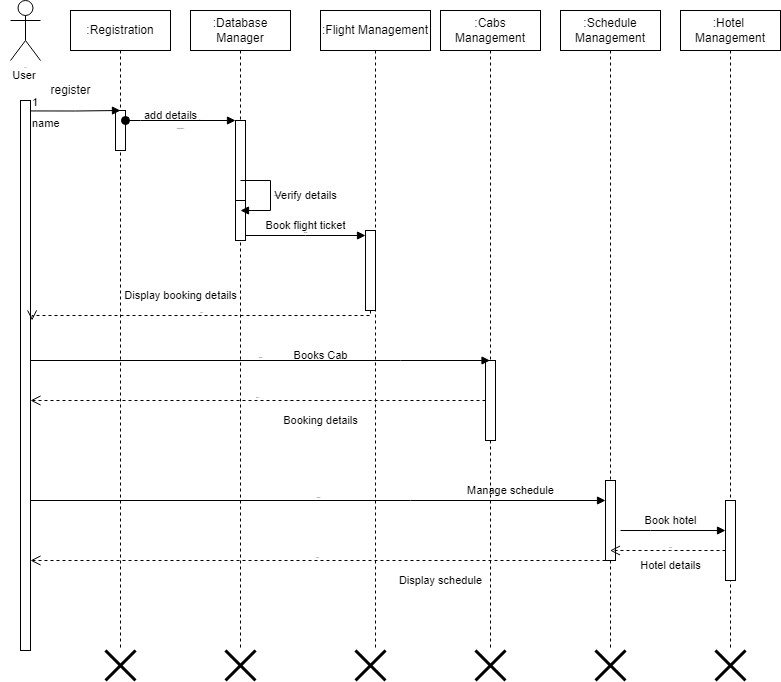

The diagram above was exported from draw.io. Its source (the exported page's mxGraphModel, read from the mxfile embedded in the PNG):
<mxGraphModel dx="1050" dy="541" grid="1" gridSize="10" guides="1" tooltips="1" connect="1" arrows="1" fold="1" page="1" pageScale="1" pageWidth="850" pageHeight="1100" math="0" shadow="0">
  <root>
    <mxCell id="0" />
    <mxCell id="1" parent="0" />
    <mxCell id="aDShbDh7GevTrMy377O7-1" value="Actor" style="shape=umlActor;verticalLabelPosition=bottom;verticalAlign=top;html=1;outlineConnect=0;fontSize=1;" vertex="1" parent="1">
      <mxGeometry x="50" y="70" width="30" height="60" as="geometry" />
    </mxCell>
    <mxCell id="aDShbDh7GevTrMy377O7-3" value="" style="html=1;points=[];perimeter=orthogonalPerimeter;outlineConnect=0;targetShapes=umlLifeline;portConstraint=eastwest;newEdgeStyle={&quot;edgeStyle&quot;:&quot;elbowEdgeStyle&quot;,&quot;elbow&quot;:&quot;vertical&quot;,&quot;curved&quot;:0,&quot;rounded&quot;:0};" vertex="1" parent="1">
      <mxGeometry x="60" y="170" width="10" height="550" as="geometry" />
    </mxCell>
    <mxCell id="aDShbDh7GevTrMy377O7-11" value=":Registration" style="shape=umlLifeline;perimeter=lifelinePerimeter;whiteSpace=wrap;html=1;container=1;dropTarget=0;collapsible=0;recursiveResize=0;outlineConnect=0;portConstraint=eastwest;newEdgeStyle={&quot;edgeStyle&quot;:&quot;elbowEdgeStyle&quot;,&quot;elbow&quot;:&quot;vertical&quot;,&quot;curved&quot;:0,&quot;rounded&quot;:0};" vertex="1" parent="1">
      <mxGeometry x="110" y="80" width="100" height="640" as="geometry" />
    </mxCell>
    <mxCell id="aDShbDh7GevTrMy377O7-17" value="" style="html=1;points=[];perimeter=orthogonalPerimeter;outlineConnect=0;targetShapes=umlLifeline;portConstraint=eastwest;newEdgeStyle={&quot;edgeStyle&quot;:&quot;elbowEdgeStyle&quot;,&quot;elbow&quot;:&quot;vertical&quot;,&quot;curved&quot;:0,&quot;rounded&quot;:0};" vertex="1" parent="aDShbDh7GevTrMy377O7-11">
      <mxGeometry x="45" y="100" width="10" height="40" as="geometry" />
    </mxCell>
    <mxCell id="aDShbDh7GevTrMy377O7-12" value=":Database Manager" style="shape=umlLifeline;perimeter=lifelinePerimeter;whiteSpace=wrap;html=1;container=1;dropTarget=0;collapsible=0;recursiveResize=0;outlineConnect=0;portConstraint=eastwest;newEdgeStyle={&quot;edgeStyle&quot;:&quot;elbowEdgeStyle&quot;,&quot;elbow&quot;:&quot;vertical&quot;,&quot;curved&quot;:0,&quot;rounded&quot;:0};" vertex="1" parent="1">
      <mxGeometry x="230" y="80" width="100" height="640" as="geometry" />
    </mxCell>
    <mxCell id="aDShbDh7GevTrMy377O7-39" value="" style="html=1;points=[];perimeter=orthogonalPerimeter;outlineConnect=0;targetShapes=umlLifeline;portConstraint=eastwest;newEdgeStyle={&quot;edgeStyle&quot;:&quot;elbowEdgeStyle&quot;,&quot;elbow&quot;:&quot;vertical&quot;,&quot;curved&quot;:0,&quot;rounded&quot;:0};" vertex="1" parent="aDShbDh7GevTrMy377O7-12">
      <mxGeometry x="45" y="110" width="10" height="80" as="geometry" />
    </mxCell>
    <mxCell id="aDShbDh7GevTrMy377O7-46" value="" style="html=1;points=[];perimeter=orthogonalPerimeter;outlineConnect=0;targetShapes=umlLifeline;portConstraint=eastwest;newEdgeStyle={&quot;edgeStyle&quot;:&quot;elbowEdgeStyle&quot;,&quot;elbow&quot;:&quot;vertical&quot;,&quot;curved&quot;:0,&quot;rounded&quot;:0};fontSize=11;" vertex="1" parent="aDShbDh7GevTrMy377O7-12">
      <mxGeometry x="45" y="190" width="10" height="40" as="geometry" />
    </mxCell>
    <mxCell id="aDShbDh7GevTrMy377O7-47" value="self call" style="html=1;align=left;spacingLeft=2;endArrow=block;rounded=0;edgeStyle=orthogonalEdgeStyle;curved=0;rounded=0;fontSize=2;" edge="1" parent="aDShbDh7GevTrMy377O7-12">
      <mxGeometry relative="1" as="geometry">
        <mxPoint x="50" y="170" as="sourcePoint" />
        <Array as="points">
          <mxPoint x="80" y="200" />
        </Array>
        <mxPoint x="50" y="200" as="targetPoint" />
      </mxGeometry>
    </mxCell>
    <mxCell id="aDShbDh7GevTrMy377O7-13" value=":Flight Management" style="shape=umlLifeline;perimeter=lifelinePerimeter;whiteSpace=wrap;html=1;container=1;dropTarget=0;collapsible=0;recursiveResize=0;outlineConnect=0;portConstraint=eastwest;newEdgeStyle={&quot;edgeStyle&quot;:&quot;elbowEdgeStyle&quot;,&quot;elbow&quot;:&quot;vertical&quot;,&quot;curved&quot;:0,&quot;rounded&quot;:0};" vertex="1" parent="1">
      <mxGeometry x="360" y="80" width="110" height="640" as="geometry" />
    </mxCell>
    <mxCell id="aDShbDh7GevTrMy377O7-59" style="edgeStyle=elbowEdgeStyle;rounded=0;orthogonalLoop=1;jettySize=auto;html=1;elbow=vertical;curved=0;fontSize=11;" edge="1" parent="aDShbDh7GevTrMy377O7-13" source="aDShbDh7GevTrMy377O7-49" target="aDShbDh7GevTrMy377O7-13">
      <mxGeometry relative="1" as="geometry" />
    </mxCell>
    <mxCell id="aDShbDh7GevTrMy377O7-49" value="" style="html=1;points=[];perimeter=orthogonalPerimeter;outlineConnect=0;targetShapes=umlLifeline;portConstraint=eastwest;newEdgeStyle={&quot;edgeStyle&quot;:&quot;elbowEdgeStyle&quot;,&quot;elbow&quot;:&quot;vertical&quot;,&quot;curved&quot;:0,&quot;rounded&quot;:0};fontSize=11;" vertex="1" parent="aDShbDh7GevTrMy377O7-13">
      <mxGeometry x="45" y="220" width="10" height="80" as="geometry" />
    </mxCell>
    <mxCell id="aDShbDh7GevTrMy377O7-14" value=":Cabs&lt;br style=&quot;border-color: var(--border-color);&quot;&gt;&lt;span style=&quot;&quot;&gt;Management&lt;/span&gt;" style="shape=umlLifeline;perimeter=lifelinePerimeter;whiteSpace=wrap;html=1;container=1;dropTarget=0;collapsible=0;recursiveResize=0;outlineConnect=0;portConstraint=eastwest;newEdgeStyle={&quot;edgeStyle&quot;:&quot;elbowEdgeStyle&quot;,&quot;elbow&quot;:&quot;vertical&quot;,&quot;curved&quot;:0,&quot;rounded&quot;:0};" vertex="1" parent="1">
      <mxGeometry x="480" y="80" width="100" height="640" as="geometry" />
    </mxCell>
    <mxCell id="aDShbDh7GevTrMy377O7-55" value="" style="html=1;points=[];perimeter=orthogonalPerimeter;outlineConnect=0;targetShapes=umlLifeline;portConstraint=eastwest;newEdgeStyle={&quot;edgeStyle&quot;:&quot;elbowEdgeStyle&quot;,&quot;elbow&quot;:&quot;vertical&quot;,&quot;curved&quot;:0,&quot;rounded&quot;:0};fontSize=11;" vertex="1" parent="aDShbDh7GevTrMy377O7-14">
      <mxGeometry x="45" y="350" width="10" height="80" as="geometry" />
    </mxCell>
    <mxCell id="aDShbDh7GevTrMy377O7-15" value=":Schedule&lt;br style=&quot;border-color: var(--border-color);&quot;&gt;&lt;span style=&quot;&quot;&gt;Management&lt;/span&gt;" style="shape=umlLifeline;perimeter=lifelinePerimeter;whiteSpace=wrap;html=1;container=1;dropTarget=0;collapsible=0;recursiveResize=0;outlineConnect=0;portConstraint=eastwest;newEdgeStyle={&quot;edgeStyle&quot;:&quot;elbowEdgeStyle&quot;,&quot;elbow&quot;:&quot;vertical&quot;,&quot;curved&quot;:0,&quot;rounded&quot;:0};" vertex="1" parent="1">
      <mxGeometry x="600" y="80" width="100" height="640" as="geometry" />
    </mxCell>
    <mxCell id="aDShbDh7GevTrMy377O7-63" value="" style="html=1;points=[];perimeter=orthogonalPerimeter;outlineConnect=0;targetShapes=umlLifeline;portConstraint=eastwest;newEdgeStyle={&quot;edgeStyle&quot;:&quot;elbowEdgeStyle&quot;,&quot;elbow&quot;:&quot;vertical&quot;,&quot;curved&quot;:0,&quot;rounded&quot;:0};fontSize=11;" vertex="1" parent="aDShbDh7GevTrMy377O7-15">
      <mxGeometry x="45" y="470" width="10" height="80" as="geometry" />
    </mxCell>
    <mxCell id="aDShbDh7GevTrMy377O7-16" value=":Hotel&amp;nbsp;&lt;br style=&quot;border-color: var(--border-color);&quot;&gt;&lt;span style=&quot;&quot;&gt;Management&lt;/span&gt;" style="shape=umlLifeline;perimeter=lifelinePerimeter;whiteSpace=wrap;html=1;container=1;dropTarget=0;collapsible=0;recursiveResize=0;outlineConnect=0;portConstraint=eastwest;newEdgeStyle={&quot;edgeStyle&quot;:&quot;elbowEdgeStyle&quot;,&quot;elbow&quot;:&quot;vertical&quot;,&quot;curved&quot;:0,&quot;rounded&quot;:0};" vertex="1" parent="1">
      <mxGeometry x="720" y="80" width="100" height="640" as="geometry" />
    </mxCell>
    <mxCell id="aDShbDh7GevTrMy377O7-67" value="" style="html=1;points=[];perimeter=orthogonalPerimeter;outlineConnect=0;targetShapes=umlLifeline;portConstraint=eastwest;newEdgeStyle={&quot;edgeStyle&quot;:&quot;elbowEdgeStyle&quot;,&quot;elbow&quot;:&quot;vertical&quot;,&quot;curved&quot;:0,&quot;rounded&quot;:0};fontSize=11;" vertex="1" parent="aDShbDh7GevTrMy377O7-16">
      <mxGeometry x="45" y="490" width="10" height="80" as="geometry" />
    </mxCell>
    <mxCell id="aDShbDh7GevTrMy377O7-22" value="register" style="text;html=1;align=center;verticalAlign=middle;resizable=0;points=[];autosize=1;strokeColor=none;fillColor=none;" vertex="1" parent="1">
      <mxGeometry x="80" y="145" width="60" height="30" as="geometry" />
    </mxCell>
    <mxCell id="aDShbDh7GevTrMy377O7-27" value="name" style="endArrow=block;endFill=1;html=1;edgeStyle=orthogonalEdgeStyle;align=left;verticalAlign=top;rounded=0;exitX=1;exitY=0.019;exitDx=0;exitDy=0;exitPerimeter=0;" edge="1" parent="1" source="aDShbDh7GevTrMy377O7-3">
      <mxGeometry x="-1" relative="1" as="geometry">
        <mxPoint x="100" y="180" as="sourcePoint" />
        <mxPoint x="160" y="180" as="targetPoint" />
      </mxGeometry>
    </mxCell>
    <mxCell id="aDShbDh7GevTrMy377O7-28" value="1" style="edgeLabel;resizable=0;html=1;align=left;verticalAlign=bottom;" connectable="0" vertex="1" parent="aDShbDh7GevTrMy377O7-27">
      <mxGeometry x="-1" relative="1" as="geometry" />
    </mxCell>
    <object label="dispatch" id="aDShbDh7GevTrMy377O7-40">
      <mxCell style="html=1;verticalAlign=top;startArrow=oval;endArrow=block;startSize=8;edgeStyle=elbowEdgeStyle;elbow=vertical;curved=0;rounded=0;fontSize=2;" edge="1" target="aDShbDh7GevTrMy377O7-39" parent="1" source="aDShbDh7GevTrMy377O7-17">
        <mxGeometry relative="1" as="geometry">
          <mxPoint x="210" y="190" as="sourcePoint" />
          <Array as="points">
            <mxPoint x="180" y="190" />
          </Array>
        </mxGeometry>
      </mxCell>
    </object>
    <mxCell id="aDShbDh7GevTrMy377O7-41" value="Text" style="text;html=1;align=center;verticalAlign=middle;resizable=0;points=[];autosize=1;strokeColor=none;fillColor=none;fontSize=2;" vertex="1" parent="1">
      <mxGeometry x="225" y="180" width="30" height="20" as="geometry" />
    </mxCell>
    <mxCell id="aDShbDh7GevTrMy377O7-42" value="&lt;span style=&quot;font-size: 11px;&quot;&gt;add details&lt;/span&gt;" style="text;html=1;align=center;verticalAlign=middle;resizable=0;points=[];autosize=1;strokeColor=none;fillColor=none;fontSize=2;" vertex="1" parent="1">
      <mxGeometry x="170" y="170" width="80" height="30" as="geometry" />
    </mxCell>
    <mxCell id="aDShbDh7GevTrMy377O7-48" value="Verify details" style="text;html=1;align=center;verticalAlign=middle;resizable=0;points=[];autosize=1;strokeColor=none;fillColor=none;fontSize=11;" vertex="1" parent="1">
      <mxGeometry x="300" y="250" width="90" height="30" as="geometry" />
    </mxCell>
    <mxCell id="aDShbDh7GevTrMy377O7-50" value="dispatch" style="html=1;verticalAlign=bottom;endArrow=block;edgeStyle=elbowEdgeStyle;elbow=vertical;curved=0;rounded=0;fontSize=1;" edge="1" target="aDShbDh7GevTrMy377O7-49" parent="1" source="aDShbDh7GevTrMy377O7-46">
      <mxGeometry relative="1" as="geometry">
        <mxPoint x="335" y="300" as="sourcePoint" />
      </mxGeometry>
    </mxCell>
    <mxCell id="aDShbDh7GevTrMy377O7-51" value="return" style="html=1;verticalAlign=bottom;endArrow=open;dashed=1;endSize=8;edgeStyle=elbowEdgeStyle;elbow=vertical;curved=0;rounded=0;fontSize=1;entryX=1.16;entryY=0.4;entryDx=0;entryDy=0;entryPerimeter=0;" edge="1" source="aDShbDh7GevTrMy377O7-49" parent="1" target="aDShbDh7GevTrMy377O7-3">
      <mxGeometry relative="1" as="geometry">
        <mxPoint x="340" y="370" as="targetPoint" />
      </mxGeometry>
    </mxCell>
    <mxCell id="aDShbDh7GevTrMy377O7-61" value="dispatch" style="html=1;verticalAlign=bottom;endArrow=block;edgeStyle=elbowEdgeStyle;elbow=vertical;curved=0;rounded=0;fontSize=1;" edge="1" parent="1" source="aDShbDh7GevTrMy377O7-3" target="aDShbDh7GevTrMy377O7-14">
      <mxGeometry width="80" relative="1" as="geometry">
        <mxPoint x="420" y="340" as="sourcePoint" />
        <mxPoint x="460" y="340" as="targetPoint" />
        <Array as="points">
          <mxPoint x="440" y="430" />
        </Array>
      </mxGeometry>
    </mxCell>
    <mxCell id="aDShbDh7GevTrMy377O7-57" value="return" style="html=1;verticalAlign=bottom;endArrow=open;dashed=1;endSize=8;edgeStyle=elbowEdgeStyle;elbow=vertical;curved=0;rounded=0;fontSize=1;" edge="1" source="aDShbDh7GevTrMy377O7-55" parent="1" target="aDShbDh7GevTrMy377O7-3">
      <mxGeometry relative="1" as="geometry">
        <mxPoint x="455" y="505" as="targetPoint" />
      </mxGeometry>
    </mxCell>
    <mxCell id="aDShbDh7GevTrMy377O7-64" value="dispatch" style="html=1;verticalAlign=bottom;endArrow=block;edgeStyle=elbowEdgeStyle;elbow=vertical;curved=0;rounded=0;fontSize=1;" edge="1" target="aDShbDh7GevTrMy377O7-63" parent="1" source="aDShbDh7GevTrMy377O7-3">
      <mxGeometry relative="1" as="geometry">
        <mxPoint x="285" y="570" as="sourcePoint" />
        <Array as="points">
          <mxPoint x="450" y="570" />
        </Array>
      </mxGeometry>
    </mxCell>
    <mxCell id="aDShbDh7GevTrMy377O7-65" value="return" style="html=1;verticalAlign=bottom;endArrow=open;dashed=1;endSize=8;edgeStyle=elbowEdgeStyle;elbow=vertical;curved=0;rounded=0;fontSize=1;" edge="1" source="aDShbDh7GevTrMy377O7-63" parent="1" target="aDShbDh7GevTrMy377O7-3">
      <mxGeometry relative="1" as="geometry">
        <mxPoint x="575" y="625" as="targetPoint" />
        <Array as="points">
          <mxPoint x="590" y="630" />
          <mxPoint x="430" y="610" />
        </Array>
      </mxGeometry>
    </mxCell>
    <mxCell id="aDShbDh7GevTrMy377O7-68" value="dispatch" style="html=1;verticalAlign=bottom;endArrow=block;edgeStyle=elbowEdgeStyle;elbow=vertical;curved=0;rounded=0;fontSize=1;" edge="1" target="aDShbDh7GevTrMy377O7-67" parent="1">
      <mxGeometry x="0.1429" y="10" relative="1" as="geometry">
        <mxPoint x="660" y="600" as="sourcePoint" />
        <Array as="points">
          <mxPoint x="690" y="600" />
        </Array>
        <mxPoint as="offset" />
      </mxGeometry>
    </mxCell>
    <mxCell id="aDShbDh7GevTrMy377O7-69" value="return" style="html=1;verticalAlign=bottom;endArrow=open;dashed=1;endSize=8;edgeStyle=elbowEdgeStyle;elbow=vertical;curved=0;rounded=0;fontSize=1;" edge="1" source="aDShbDh7GevTrMy377O7-67" parent="1" target="aDShbDh7GevTrMy377O7-15">
      <mxGeometry x="-0.0476" relative="1" as="geometry">
        <mxPoint x="695" y="665" as="targetPoint" />
        <Array as="points">
          <mxPoint x="710" y="620" />
          <mxPoint x="690" y="620" />
          <mxPoint x="720" y="630" />
        </Array>
        <mxPoint as="offset" />
      </mxGeometry>
    </mxCell>
    <mxCell id="aDShbDh7GevTrMy377O7-70" value="Book flight ticket" style="text;html=1;align=center;verticalAlign=middle;resizable=0;points=[];autosize=1;strokeColor=none;fillColor=none;fontSize=11;" vertex="1" parent="1">
      <mxGeometry x="295" y="280" width="100" height="30" as="geometry" />
    </mxCell>
    <mxCell id="aDShbDh7GevTrMy377O7-72" value="Display booking details" style="text;html=1;align=center;verticalAlign=middle;resizable=0;points=[];autosize=1;strokeColor=none;fillColor=none;fontSize=11;" vertex="1" parent="1">
      <mxGeometry x="150" y="350" width="140" height="30" as="geometry" />
    </mxCell>
    <mxCell id="aDShbDh7GevTrMy377O7-73" value="Books Cab" style="text;html=1;align=center;verticalAlign=middle;resizable=0;points=[];autosize=1;strokeColor=none;fillColor=none;fontSize=11;" vertex="1" parent="1">
      <mxGeometry x="320" y="410" width="80" height="30" as="geometry" />
    </mxCell>
    <mxCell id="aDShbDh7GevTrMy377O7-75" value="Booking details" style="text;html=1;align=center;verticalAlign=middle;resizable=0;points=[];autosize=1;strokeColor=none;fillColor=none;fontSize=11;" vertex="1" parent="1">
      <mxGeometry x="310" y="475" width="100" height="30" as="geometry" />
    </mxCell>
    <mxCell id="aDShbDh7GevTrMy377O7-76" value="Manage schedule" style="text;html=1;align=center;verticalAlign=middle;resizable=0;points=[];autosize=1;strokeColor=none;fillColor=none;fontSize=11;" vertex="1" parent="1">
      <mxGeometry x="495" y="545" width="110" height="30" as="geometry" />
    </mxCell>
    <mxCell id="aDShbDh7GevTrMy377O7-79" value="Hotel details" style="text;html=1;align=center;verticalAlign=middle;resizable=0;points=[];autosize=1;strokeColor=none;fillColor=none;fontSize=11;" vertex="1" parent="1">
      <mxGeometry x="670" y="620" width="80" height="30" as="geometry" />
    </mxCell>
    <mxCell id="aDShbDh7GevTrMy377O7-80" value="Display schedule" style="text;html=1;align=center;verticalAlign=middle;resizable=0;points=[];autosize=1;strokeColor=none;fillColor=none;fontSize=11;" vertex="1" parent="1">
      <mxGeometry x="425" y="635" width="110" height="30" as="geometry" />
    </mxCell>
    <mxCell id="aDShbDh7GevTrMy377O7-81" value="Text" style="text;html=1;align=center;verticalAlign=middle;resizable=0;points=[];autosize=1;strokeColor=none;fillColor=none;fontSize=1;" vertex="1" parent="1">
      <mxGeometry x="315" y="465" width="30" height="10" as="geometry" />
    </mxCell>
    <mxCell id="aDShbDh7GevTrMy377O7-84" value="User&amp;nbsp;&lt;br&gt;" style="text;html=1;align=center;verticalAlign=middle;resizable=0;points=[];autosize=1;strokeColor=none;fillColor=none;fontSize=11;" vertex="1" parent="1">
      <mxGeometry x="40" y="130" width="50" height="30" as="geometry" />
    </mxCell>
    <mxCell id="aDShbDh7GevTrMy377O7-86" value="&lt;span style=&quot;font-size: 11px;&quot;&gt;Book hotel&lt;/span&gt;" style="text;html=1;align=center;verticalAlign=middle;resizable=0;points=[];autosize=1;strokeColor=none;fillColor=none;fontSize=1;" vertex="1" parent="1">
      <mxGeometry x="670" y="575" width="80" height="30" as="geometry" />
    </mxCell>
    <mxCell id="aDShbDh7GevTrMy377O7-88" value="" style="shape=umlDestroy;whiteSpace=wrap;html=1;strokeWidth=3;targetShapes=umlLifeline;fontSize=11;" vertex="1" parent="1">
      <mxGeometry x="755" y="720" width="30" height="30" as="geometry" />
    </mxCell>
    <mxCell id="aDShbDh7GevTrMy377O7-90" value="" style="shape=umlDestroy;whiteSpace=wrap;html=1;strokeWidth=3;targetShapes=umlLifeline;fontSize=11;" vertex="1" parent="1">
      <mxGeometry x="635" y="720" width="30" height="30" as="geometry" />
    </mxCell>
    <mxCell id="aDShbDh7GevTrMy377O7-87" value="" style="shape=umlDestroy;whiteSpace=wrap;html=1;strokeWidth=3;targetShapes=umlLifeline;fontSize=11;" vertex="1" parent="1">
      <mxGeometry x="515" y="720" width="30" height="30" as="geometry" />
    </mxCell>
    <mxCell id="aDShbDh7GevTrMy377O7-62" value="" style="shape=umlDestroy;whiteSpace=wrap;html=1;strokeWidth=3;targetShapes=umlLifeline;fontSize=11;" vertex="1" parent="1">
      <mxGeometry x="395" y="720" width="30" height="30" as="geometry" />
    </mxCell>
    <mxCell id="aDShbDh7GevTrMy377O7-92" value="" style="shape=umlDestroy;whiteSpace=wrap;html=1;strokeWidth=3;targetShapes=umlLifeline;fontSize=11;" vertex="1" parent="1">
      <mxGeometry x="265" y="720" width="30" height="30" as="geometry" />
    </mxCell>
    <mxCell id="aDShbDh7GevTrMy377O7-91" value="" style="shape=umlDestroy;whiteSpace=wrap;html=1;strokeWidth=3;targetShapes=umlLifeline;fontSize=11;" vertex="1" parent="1">
      <mxGeometry x="145" y="720" width="30" height="30" as="geometry" />
    </mxCell>
  </root>
</mxGraphModel>